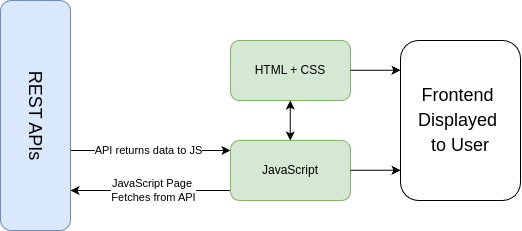

The diagram above was exported from draw.io. Its source (the exported page's mxGraphModel, read from the mxfile embedded in the PNG):
<mxGraphModel dx="668" dy="655" grid="1" gridSize="10" guides="1" tooltips="1" connect="1" arrows="1" fold="1" page="1" pageScale="1" pageWidth="850" pageHeight="1100" math="0" shadow="0">
  <root>
    <mxCell id="0" />
    <mxCell id="1" parent="0" />
    <mxCell id="2" value="HTML + CSS" style="rounded=1;whiteSpace=wrap;html=1;fillColor=#d5e8d4;strokeColor=#82b366;" vertex="1" parent="1">
      <mxGeometry x="400" y="860" width="120" height="60" as="geometry" />
    </mxCell>
    <mxCell id="3" style="edgeStyle=orthogonalEdgeStyle;rounded=0;orthogonalLoop=1;jettySize=auto;html=1;" edge="1" parent="1">
      <mxGeometry relative="1" as="geometry">
        <mxPoint x="240" y="1010" as="targetPoint" />
        <mxPoint x="400" y="1010" as="sourcePoint" />
      </mxGeometry>
    </mxCell>
    <mxCell id="4" value="JavaScript Page&amp;nbsp;&lt;div&gt;Fetches from API&lt;/div&gt;" style="edgeLabel;html=1;align=center;verticalAlign=middle;resizable=0;points=[];" vertex="1" connectable="0" parent="3">
      <mxGeometry x="0.132" y="2" relative="1" as="geometry">
        <mxPoint x="13" y="-2" as="offset" />
      </mxGeometry>
    </mxCell>
    <mxCell id="5" value="JavaScript" style="rounded=1;whiteSpace=wrap;html=1;fillColor=#d5e8d4;strokeColor=#82b366;" vertex="1" parent="1">
      <mxGeometry x="400" y="960" width="120" height="60" as="geometry" />
    </mxCell>
    <mxCell id="6" value="&lt;font style=&quot;font-size: 18px; line-height: 140%;&quot;&gt;Frontend&amp;nbsp;&lt;/font&gt;&lt;div style=&quot;line-height: 140%;&quot;&gt;&lt;span style=&quot;font-size: 18px; background-color: initial; line-height: 140%;&quot;&gt;Displayed&amp;nbsp;&lt;/span&gt;&lt;div&gt;&lt;font style=&quot;font-size: 18px; line-height: 140%;&quot;&gt;to User&lt;/font&gt;&lt;/div&gt;&lt;/div&gt;" style="rounded=1;whiteSpace=wrap;html=1;align=center;" vertex="1" parent="1">
      <mxGeometry x="570" y="860" width="120" height="160" as="geometry" />
    </mxCell>
    <mxCell id="7" style="edgeStyle=orthogonalEdgeStyle;rounded=0;orthogonalLoop=1;jettySize=auto;html=1;" edge="1" parent="1">
      <mxGeometry relative="1" as="geometry">
        <mxPoint x="400" y="970" as="targetPoint" />
        <mxPoint x="240" y="970" as="sourcePoint" />
      </mxGeometry>
    </mxCell>
    <mxCell id="8" value="API returns data to JS" style="edgeLabel;html=1;align=center;verticalAlign=middle;resizable=0;points=[];" vertex="1" connectable="0" parent="7">
      <mxGeometry x="0.132" y="2" relative="1" as="geometry">
        <mxPoint x="-13" y="2" as="offset" />
      </mxGeometry>
    </mxCell>
    <mxCell id="9" value="" style="endArrow=classic;startArrow=classic;html=1;rounded=0;" edge="1" parent="1">
      <mxGeometry width="50" height="50" relative="1" as="geometry">
        <mxPoint x="459.76" y="960" as="sourcePoint" />
        <mxPoint x="459.76" y="920" as="targetPoint" />
      </mxGeometry>
    </mxCell>
    <mxCell id="10" value="" style="endArrow=classic;html=1;rounded=0;" edge="1" parent="1">
      <mxGeometry width="50" height="50" relative="1" as="geometry">
        <mxPoint x="520" y="889.76" as="sourcePoint" />
        <mxPoint x="570" y="889.76" as="targetPoint" />
      </mxGeometry>
    </mxCell>
    <mxCell id="11" value="" style="endArrow=classic;html=1;rounded=0;" edge="1" parent="1">
      <mxGeometry width="50" height="50" relative="1" as="geometry">
        <mxPoint x="520" y="989.76" as="sourcePoint" />
        <mxPoint x="570" y="989.76" as="targetPoint" />
      </mxGeometry>
    </mxCell>
    <mxCell id="12" value="" style="group" vertex="1" connectable="0" parent="1">
      <mxGeometry x="170" y="820" width="70" height="230" as="geometry" />
    </mxCell>
    <mxCell id="13" value="" style="rounded=1;whiteSpace=wrap;html=1;fillColor=#dae8fc;strokeColor=#6c8ebf;direction=south;" vertex="1" parent="12">
      <mxGeometry width="70" height="230" as="geometry" />
    </mxCell>
    <mxCell id="14" value="&lt;font style=&quot;font-size: 18px;&quot;&gt;REST APIs&lt;/font&gt;" style="text;html=1;align=center;verticalAlign=middle;resizable=0;points=[];autosize=1;strokeColor=none;fillColor=none;rotation=90;" vertex="1" parent="12">
      <mxGeometry x="-20" y="95" width="110" height="40" as="geometry" />
    </mxCell>
  </root>
</mxGraphModel>